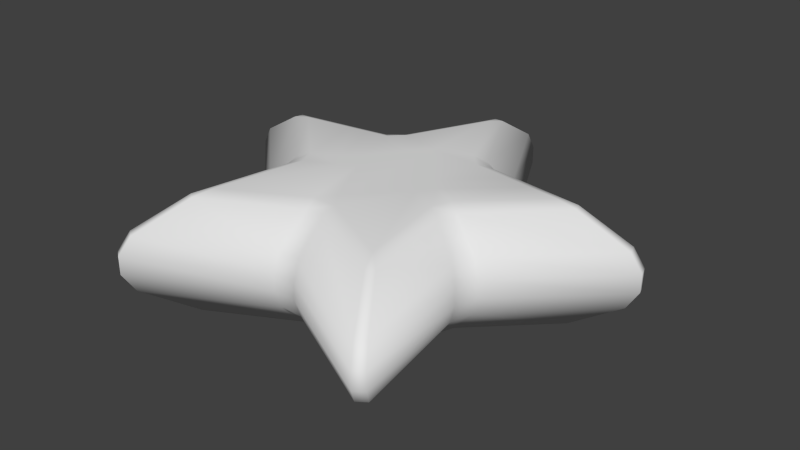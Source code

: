 # Source: Stone_Star_5.blend  (saved by Blender 2.72.0; exported with 4.5.12 LTS)
import bpy
from mathutils import Matrix  # noqa: F401  (used for matrix-valued properties, if any)

bpy.ops.wm.read_factory_settings(use_empty=True)
scene = bpy.context.scene
scene.name = 'Scene'

# ---- collections
col_collection_1 = bpy.data.collections.new('Collection 1'); scene.collection.children.link(col_collection_1)

# ---- world
world_world = bpy.data.worlds.new('World'); scene.world = world_world
world_world.color = (0.05088, 0.05088, 0.05088)
world_world.use_sun_shadow = False
world_world.sun_shadow_jitter_overblur = 0.0
world_world.cycles.sampling_method = 'MANUAL'
world_world.cycles.sample_map_resolution = 256

# ---- meshes
me_plane = bpy.data.meshes.new('Plane')
me_plane.from_pydata([(0.2028, 0.07399, -0.1094), (0.2223, 0.09304, -0.1008), (0.1879, 0.09806, -0.1008), (0.1608, 0.08012, -0.1094), (0.2577, 0.06597, -0.1094), (0.293, 0.06878, -0.1008), (0.2883, 0.0834, -0.1008), (0.1296, -0.07762, -0.1094), (0.1534, -0.08669, -0.1008), (0.1629, -0.05745, -0.1008), (0.1421, -0.04629, -0.1094), (-0.004207, 0.2556, -0.1094), (0.003001, 0.2898, -0.1008), (-0.01241, 0.2896, -0.1008), (-0.2617, 0.06532, -0.1094), (-0.2924, 0.08274, -0.1008), (-0.2971, 0.06807, -0.1008), (-0.07102, 0.1167, -0.1094), (-0.09073, 0.1268, -0.1008), (-0.1155, 0.1086, -0.1008), (-0.09581, 0.08959, -0.1094), (0.1106, 0.1093, -0.1008), (0.08555, 0.1273, -0.1008), (0.06624, 0.117, -0.1094), (0.09143, 0.09025, -0.1094), (-0.1471, -0.04668, -0.1094), (-0.1688, -0.05731, -0.1008), (-0.1597, -0.08653, -0.1008), (-0.1354, -0.07819, -0.1094), (-0.0009046, 0.09423, -0.1094), (-0.02736, 0.06763, -0.1094), (-0.0005334, 0.04767, -0.1094), (0.02597, 0.06806, -0.1094), (-0.1664, -0.2405, -0.1094), (-0.1937, -0.265, -0.1008), (-0.1816, -0.274, -0.1008), (0.07556, -0.00103, -0.1094), (0.05363, -0.02777, -0.1094), (0.08002, -0.04946, -0.1094), (0.101, -0.02295, -0.1094), (0.1712, -0.2733, -0.1008), (0.1836, -0.2643, -0.1008), (0.1572, -0.24, -0.1094), (-0.155, 0.1028, -0.1008), (-0.1893, 0.09781, -0.1008), (-0.173, 0.0783, -0.1094), (-0.1356, 0.08376, -0.1094), (-0.09932, -0.02293, -0.1094), (-0.0818, -0.05154, -0.1094), (-0.05486, -0.03057, -0.1094), (-0.07449, -0.0002613, -0.1094), (-0.02554, -0.1666, -0.1094), (-0.01899, -0.1888, -0.1008), (0.01176, -0.1888, -0.1008), (0.01907, -0.1669, -0.1094), (-0.002948, -0.1367, -0.1094), (0.1879, 0.09806, 0.1008), (0.2223, 0.09304, 0.1008), (0.2028, 0.07399, 0.1094), (0.1608, 0.08012, 0.1094), (0.2883, 0.0834, 0.1008), (0.293, 0.06878, 0.1008), (0.2577, 0.06597, 0.1094), (0.1629, -0.05745, 0.1008), (0.1534, -0.08669, 0.1008), (0.1296, -0.07762, 0.1094), (0.1421, -0.04629, 0.1094), (-0.01241, 0.2896, 0.1008), (0.003001, 0.2898, 0.1008), (-0.004207, 0.2556, 0.1094), (-0.2971, 0.06807, 0.1008), (-0.2924, 0.08274, 0.1008), (-0.2617, 0.06532, 0.1094), (-0.1155, 0.1086, 0.1008), (-0.09073, 0.1268, 0.1008), (-0.07102, 0.1167, 0.1094), (-0.09581, 0.08959, 0.1094), (0.06624, 0.117, 0.1094), (0.08555, 0.1273, 0.1008), (0.1106, 0.1093, 0.1008), (0.09143, 0.09025, 0.1094), (-0.1597, -0.08653, 0.1008), (-0.1688, -0.05731, 0.1008), (-0.1471, -0.04668, 0.1094), (-0.1354, -0.07819, 0.1094), (-0.0005334, 0.04767, 0.1094), (-0.02736, 0.06763, 0.1094), (-0.0009046, 0.09423, 0.1094), (0.02597, 0.06806, 0.1094), (-0.1816, -0.274, 0.1008), (-0.1937, -0.265, 0.1008), (-0.1664, -0.2405, 0.1094), (0.08002, -0.04946, 0.1094), (0.05363, -0.02777, 0.1094), (0.07556, -0.00103, 0.1094), (0.101, -0.02295, 0.1094), (0.1572, -0.24, 0.1094), (0.1836, -0.2643, 0.1008), (0.1712, -0.2733, 0.1008), (-0.173, 0.0783, 0.1094), (-0.1893, 0.09781, 0.1008), (-0.155, 0.1028, 0.1008), (-0.1356, 0.08376, 0.1094), (-0.05486, -0.03057, 0.1094), (-0.0818, -0.05154, 0.1094), (-0.09932, -0.02293, 0.1094), (-0.07449, -0.0002613, 0.1094), (0.01176, -0.1888, 0.1008), (-0.01899, -0.1888, 0.1008), (-0.02554, -0.1666, 0.1094), (-0.002948, -0.1367, 0.1094), (0.01907, -0.1669, 0.1094), (0.2382, -0.343, 0.0484), (0.2505, -0.3606, 0.01613), (0.2505, -0.3606, -0.01613), (0.2382, -0.343, -0.0484), (0.2221, -0.3546, -0.0484), (0.2335, -0.3729, -0.01613), (0.2335, -0.3729, 0.01613), (0.2221, -0.3546, 0.0484), (-0.02462, -0.245, -0.0484), (-0.02589, -0.2576, -0.01613), (-0.02589, -0.2576, 0.01613), (-0.02462, -0.245, 0.0484), (0.01527, -0.2451, 0.0484), (0.01607, -0.2577, 0.01613), (0.01607, -0.2577, -0.01613), (0.01527, -0.2451, -0.0484), (-0.2456, 0.1269, 0.0484), (-0.2583, 0.1334, 0.01613), (-0.2583, 0.1334, -0.01613), (-0.2456, 0.1269, -0.0484), (-0.201, 0.1334, -0.0484), (-0.2114, 0.1402, -0.01613), (-0.2114, 0.1402, 0.01613), (-0.201, 0.1334, 0.0484), (-0.1177, 0.1645, -0.0484), (-0.1238, 0.1729, -0.01613), (-0.1238, 0.1729, 0.01613), (-0.1177, 0.1645, 0.0484), (-0.1498, 0.1409, 0.0484), (-0.1575, 0.1481, 0.01613), (-0.1575, 0.1481, -0.01613), (-0.1498, 0.1409, -0.0484), (-0.2513, -0.3439, -0.0484), (-0.2642, -0.3617, -0.01613), (-0.2642, -0.3617, 0.01613), (-0.2513, -0.3439, 0.0484), (-0.2356, -0.3556, 0.0484), (-0.2477, -0.3739, 0.01613), (-0.2477, -0.3739, -0.01613), (-0.2356, -0.3556, -0.0484), (-0.219, -0.07441, -0.0484), (-0.2303, -0.07825, -0.01613), (-0.2303, -0.07825, 0.01613), (-0.219, -0.07441, 0.0484), (-0.2071, -0.1123, 0.0484), (-0.2178, -0.1181, 0.01613), (-0.2178, -0.1181, -0.01613), (-0.2071, -0.1123, -0.0484), (0.111, 0.1652, 0.0484), (0.1167, 0.1737, 0.01613), (0.1167, 0.1737, -0.01613), (0.111, 0.1652, -0.0484), (0.1435, 0.1418, -0.0484), (0.1509, 0.1491, -0.01613), (0.1509, 0.1491, 0.01613), (0.1435, 0.1418, 0.0484), (0.2884, 0.1207, -0.0484), (0.3032, 0.1269, -0.01613), (0.3032, 0.1269, 0.01613), (0.2884, 0.1207, 0.0484), (0.2438, 0.1272, 0.0484), (0.2563, 0.1337, 0.01613), (0.2563, 0.1337, -0.01613), (0.2438, 0.1272, -0.0484), (0.003915, 0.3759, -0.0484), (0.00412, 0.3953, -0.01613), (0.00412, 0.3953, 0.01613), (0.003915, 0.3759, 0.0484), (-0.01608, 0.3757, 0.0484), (-0.0169, 0.3951, 0.01613), (-0.0169, 0.3951, -0.01613), (-0.01608, 0.3757, -0.0484), (-0.3793, 0.1073, -0.0484), (-0.3988, 0.1128, -0.01613), (-0.3988, 0.1128, 0.01613), (-0.3793, 0.1073, 0.0484), (-0.3855, 0.08827, 0.0484), (-0.4053, 0.09281, 0.01613), (-0.4053, 0.09281, -0.01613), (-0.3855, 0.08827, -0.0484), (0.3802, 0.08919, -0.0484), (0.3998, 0.09378, -0.01613), (0.3998, 0.09378, 0.01613), (0.3802, 0.08919, 0.0484), (0.3741, 0.1082, 0.0484), (0.3933, 0.1137, 0.01613), (0.3933, 0.1137, -0.01613), (0.3741, 0.1082, -0.0484), (0.199, -0.1125, -0.0484), (0.2093, -0.1183, -0.01613), (0.2093, -0.1183, 0.01613), (0.199, -0.1125, 0.0484), (0.2114, -0.07458, 0.0484), (0.2223, -0.07844, 0.01613), (0.2223, -0.07844, -0.01613), (0.2114, -0.07458, -0.0484)], [], [(139, 74, 67, 180), (135, 101, 73, 140), (10, 39, 0, 4), (123, 108, 89, 148), (167, 79, 56, 172), (179, 68, 78, 160), (155, 82, 70, 188), (147, 90, 81, 156), (83, 105, 99, 72), (91, 109, 104, 84), (96, 65, 92, 111), (94, 59, 80, 88), (87, 77, 69, 75), (106, 86, 76, 102), (110, 93, 85, 103), (66, 62, 58, 95), (33, 28, 48, 51), (119, 98, 107, 124), (55, 49, 31, 37), (195, 61, 63, 204), (187, 71, 100, 128), (50, 46, 20, 30), (25, 14, 45, 47), (36, 32, 24, 3), (29, 17, 11, 23), (203, 64, 97, 112), (42, 54, 38, 7), (0, 3, 2, 1), (4, 6, 5), (7, 10, 9, 8), (11, 13, 12), (14, 16, 15), (17, 20, 19, 18), (21, 24, 23, 22), (25, 28, 27, 26), (29, 32, 31, 30), (33, 35, 34), (36, 39, 38, 37), (40, 42, 41), (43, 46, 45, 44), (47, 50, 49, 48), (51, 55, 54, 53, 52), (56, 59, 58, 57), (60, 62, 61), (63, 66, 65, 64), (67, 69, 68), (70, 72, 71), (73, 76, 75, 74), (77, 80, 79, 78), (81, 84, 83, 82), (85, 88, 87, 86), (89, 91, 90), (92, 95, 94, 93), (96, 98, 97), (99, 102, 101, 100), (103, 106, 105, 104), (107, 111, 110, 109, 108), (41, 42, 7, 8), (9, 10, 4, 5), (22, 23, 11, 12), (6, 4, 0, 1), (44, 45, 14, 15), (25, 26, 16, 14), (13, 11, 17, 18), (29, 30, 20, 17), (2, 3, 24, 21), (33, 34, 27, 28), (36, 37, 31, 32), (23, 24, 32, 29), (47, 48, 28, 25), (10, 7, 38, 39), (3, 0, 39, 36), (51, 52, 35, 33), (19, 20, 46, 43), (30, 31, 49, 50), (37, 38, 54, 55), (50, 47, 45, 46), (55, 51, 48, 49), (42, 40, 53, 54), (96, 97, 64, 65), (66, 63, 61, 62), (77, 78, 68, 69), (62, 60, 57, 58), (99, 100, 71, 72), (82, 83, 72, 70), (69, 67, 74, 75), (86, 87, 75, 76), (59, 56, 79, 80), (90, 91, 84, 81), (93, 94, 88, 85), (80, 77, 87, 88), (104, 105, 83, 84), (65, 66, 95, 92), (58, 59, 94, 95), (108, 109, 91, 89), (76, 73, 101, 102), (85, 86, 106, 103), (92, 93, 110, 111), (105, 106, 102, 99), (109, 110, 103, 104), (98, 96, 111, 107), (115, 116, 40, 41), (123, 124, 107, 108), (131, 132, 43, 44), (139, 140, 73, 74), (147, 148, 89, 90), (155, 156, 81, 82), (163, 164, 21, 22), (171, 172, 56, 57), (179, 180, 67, 68), (187, 188, 70, 71), (195, 196, 60, 61), (203, 204, 63, 64), (171, 57, 60, 196), (18, 136, 183, 13), (136, 137, 182, 183), (137, 138, 181, 182), (138, 139, 180, 181), (43, 132, 143, 19), (132, 133, 142, 143), (133, 134, 141, 142), (134, 135, 140, 141), (52, 120, 151, 35), (120, 121, 150, 151), (121, 122, 149, 150), (122, 123, 148, 149), (21, 164, 175, 2), (164, 165, 174, 175), (165, 166, 173, 174), (166, 167, 172, 173), (12, 176, 163, 22), (176, 177, 162, 163), (177, 178, 161, 162), (178, 179, 160, 161), (26, 152, 191, 16), (152, 153, 190, 191), (153, 154, 189, 190), (154, 155, 188, 189), (34, 144, 159, 27), (144, 145, 158, 159), (145, 146, 157, 158), (146, 147, 156, 157), (40, 116, 127, 53), (116, 117, 126, 127), (117, 118, 125, 126), (118, 119, 124, 125), (5, 192, 207, 9), (192, 193, 206, 207), (193, 194, 205, 206), (194, 195, 204, 205), (15, 184, 131, 44), (184, 185, 130, 131), (185, 186, 129, 130), (186, 187, 128, 129), (8, 200, 115, 41), (200, 201, 114, 115), (201, 202, 113, 114), (202, 203, 112, 113), (97, 98, 119, 112), (112, 119, 118, 113), (113, 118, 117, 114), (114, 117, 116, 115), (52, 53, 127, 120), (120, 127, 126, 121), (121, 126, 125, 122), (122, 125, 124, 123), (100, 101, 135, 128), (128, 135, 134, 129), (129, 134, 133, 130), (130, 133, 132, 131), (18, 19, 143, 136), (136, 143, 142, 137), (137, 142, 141, 138), (138, 141, 140, 139), (34, 35, 151, 144), (144, 151, 150, 145), (145, 150, 149, 146), (146, 149, 148, 147), (26, 27, 159, 152), (152, 159, 158, 153), (153, 158, 157, 154), (154, 157, 156, 155), (78, 79, 167, 160), (160, 167, 166, 161), (161, 166, 165, 162), (162, 165, 164, 163), (1, 2, 175, 168), (168, 175, 174, 169), (169, 174, 173, 170), (170, 173, 172, 171), (12, 13, 183, 176), (176, 183, 182, 177), (177, 182, 181, 178), (178, 181, 180, 179), (15, 16, 191, 184), (184, 191, 190, 185), (185, 190, 189, 186), (186, 189, 188, 187), (5, 6, 199, 192), (192, 199, 198, 193), (193, 198, 197, 194), (194, 197, 196, 195), (8, 9, 207, 200), (200, 207, 206, 201), (201, 206, 205, 202), (202, 205, 204, 203), (1, 168, 199, 6), (168, 169, 198, 199), (169, 170, 197, 198), (170, 171, 196, 197)])
me_plane.polygons.foreach_set('use_smooth', [True] * 210)
_uv = me_plane.uv_layers.new(name='UVMap')
_uv.uv.foreach_set('vector', [0.2951, 0.2511, 0.2468, 0.2504, 0.2932, 0.349, 0.3552, 0.3791, 0.3085, 0.1972, 0.2572, 0.2088, 0.2469, 0.2312, 0.2951, 0.2262, 0.4827, 0.1883, 0.5064, 0.201, 0.516, 0.1139, 0.4945, 0.08863, 0.927, 0.1661, 0.974, 0.1898, 0.9867, 0.07543, 0.9435, 0.01777, 0.1997, 0.377, 0.1733, 0.3474, 0.1431, 0.383, 0.1605, 0.4232, 0.8748, 0.7748, 0.9115, 0.727, 0.9115, 0.6128, 0.8748, 0.6266, 0.2503, 0.6781, 0.2136, 0.6837, 0.2136, 0.7741, 0.2503, 0.7955, 0.114, 0.0, 0.1073, 0.05681, 0.1751, 0.1384, 0.202, 0.1058, 0.1848, 0.159, 0.1797, 0.192, 0.2485, 0.1906, 0.2717, 0.1404, 0.1055, 0.07949, 0.09213, 0.1783, 0.1613, 0.1907, 0.1671, 0.1536, 0.0, 0.2457, 0.08079, 0.2898, 0.1094, 0.2745, 0.07745, 0.2011, 0.1323, 0.2896, 0.1403, 0.3625, 0.1674, 0.3305, 0.179, 0.289, 0.1993, 0.2846, 0.1875, 0.3272, 0.2717, 0.3409, 0.2322, 0.2567, 0.1816, 0.2129, 0.1962, 0.2615, 0.2283, 0.2342, 0.2387, 0.2117, 0.09795, 0.2006, 0.1276, 0.2688, 0.1787, 0.2681, 0.1618, 0.2121, 0.09056, 0.3075, 0.1024, 0.4072, 0.1239, 0.3819, 0.1143, 0.2948, 0.4976, 0.4163, 0.5592, 0.3421, 0.5535, 0.3051, 0.4842, 0.3175, 0.8132, 0.2564, 0.8862, 0.2594, 0.9652, 0.2057, 0.9156, 0.1868, 0.4901, 0.2952, 0.5539, 0.2837, 0.5708, 0.2277, 0.5197, 0.227, 0.9435, 0.4931, 0.9867, 0.4418, 0.9739, 0.3302, 0.9269, 0.3483, 0.3552, 0.09637, 0.2932, 0.1311, 0.2662, 0.1894, 0.3202, 0.172, 0.5737, 0.2829, 0.6308, 0.2841, 0.6204, 0.2616, 0.5883, 0.2343, 0.5769, 0.3368, 0.6639, 0.3554, 0.6406, 0.3052, 0.5718, 0.3038, 0.5244, 0.2062, 0.5711, 0.2068, 0.5595, 0.1652, 0.5324, 0.1333, 0.5915, 0.2112, 0.6243, 0.2391, 0.6639, 0.1549, 0.5796, 0.1686, 0.7335, 0.6488, 0.7702, 0.6763, 0.7702, 0.5686, 0.7335, 0.5092, 0.3921, 0.2501, 0.4696, 0.2947, 0.5015, 0.2213, 0.4729, 0.206, 0.516, 0.1139, 0.5324, 0.1333, 0.5353, 0.1128, 0.5218, 0.09694, 0.4945, 0.08863, 0.496, 0.06652, 0.488, 0.06934, 0.1934, 0.694, 0.2022, 0.6766, 0.1875, 0.6698, 0.1787, 0.685, 0.6639, 0.1549, 0.6853, 0.1468, 0.6804, 0.1388, 0.6639, 0.3554, 0.6804, 0.3724, 0.6853, 0.3647, 0.6243, 0.2391, 0.6204, 0.2616, 0.639, 0.2646, 0.6389, 0.2454, 0.5655, 0.1484, 0.5595, 0.1652, 0.5796, 0.1686, 0.5816, 0.1548, 0.5769, 0.3368, 0.5592, 0.3421, 0.5672, 0.3574, 0.5831, 0.3516, 0.5915, 0.2112, 0.5711, 0.2068, 0.5708, 0.2277, 0.5883, 0.2343, 0.2136, 0.9048, 0.2003, 0.9246, 0.2073, 0.9278, 0.5244, 0.2062, 0.5064, 0.201, 0.5015, 0.2213, 0.5197, 0.227, 0.09981, 0.7406, 0.1213, 0.7361, 0.09981, 0.731, 0.6493, 0.287, 0.6308, 0.2841, 0.6406, 0.3052, 0.6583, 0.3064, 0.5718, 0.3038, 0.5737, 0.2829, 0.5539, 0.2837, 0.5535, 0.3051, 0.2025, 0.8058, 0.2079, 0.7836, 0.1897, 0.7826, 0.1787, 0.7943, 0.1876, 0.8102, 0.1431, 0.383, 0.1403, 0.3625, 0.1239, 0.3819, 0.1297, 0.3988, 0.1039, 0.4293, 0.1024, 0.4072, 0.09586, 0.4264, 0.9739, 0.3302, 0.9887, 0.3234, 0.9798, 0.306, 0.9651, 0.315, 0.2932, 0.349, 0.2717, 0.3409, 0.2882, 0.357, 0.2883, 0.1234, 0.2717, 0.1404, 0.2932, 0.1311, 0.2469, 0.2312, 0.2283, 0.2342, 0.2322, 0.2567, 0.2468, 0.2504, 0.1875, 0.3272, 0.1674, 0.3305, 0.1733, 0.3474, 0.1895, 0.341, 0.1751, 0.1384, 0.1671, 0.1536, 0.1848, 0.159, 0.191, 0.1442, 0.1787, 0.2681, 0.179, 0.289, 0.1993, 0.2846, 0.1962, 0.2615, 0.9867, 0.07543, 1.0, 0.09521, 0.9938, 0.07224, 0.1094, 0.2745, 0.1143, 0.2948, 0.1323, 0.2896, 0.1276, 0.2688, 0.9077, 0.2639, 0.8862, 0.2594, 0.8862, 0.269, 0.2485, 0.1906, 0.2387, 0.2117, 0.2572, 0.2088, 0.2662, 0.1894, 0.1618, 0.2121, 0.1816, 0.2129, 0.1797, 0.192, 0.1613, 0.1907, 0.9652, 0.2057, 0.9761, 0.2174, 0.9943, 0.2164, 0.989, 0.1942, 0.974, 0.1898, 0.09981, 0.731, 0.1213, 0.7361, 0.1934, 0.694, 0.1787, 0.685, 0.1875, 0.6698, 0.2022, 0.6766, 0.2136, 0.5773, 0.2003, 0.5582, 0.5816, 0.1548, 0.5796, 0.1686, 0.6639, 0.1549, 0.6804, 0.1388, 0.496, 0.06652, 0.4945, 0.08863, 0.516, 0.1139, 0.5218, 0.09694, 0.6583, 0.3064, 0.6406, 0.3052, 0.6639, 0.3554, 0.6853, 0.3647, 0.3549, 0.5787, 0.3718, 0.5763, 0.3718, 0.4958, 0.3549, 0.5068, 0.6853, 0.1468, 0.6639, 0.1549, 0.6243, 0.2391, 0.6389, 0.2454, 0.5915, 0.2112, 0.5883, 0.2343, 0.6204, 0.2616, 0.6243, 0.2391, 0.5353, 0.1128, 0.5324, 0.1333, 0.5595, 0.1652, 0.5655, 0.1484, 0.4976, 0.4163, 0.4994, 0.439, 0.5672, 0.3574, 0.5592, 0.3421, 0.5244, 0.2062, 0.5197, 0.227, 0.5708, 0.2277, 0.5711, 0.2068, 0.5796, 0.1686, 0.5595, 0.1652, 0.5711, 0.2068, 0.5915, 0.2112, 0.5718, 0.3038, 0.5535, 0.3051, 0.5592, 0.3421, 0.5769, 0.3368, 0.4827, 0.1883, 0.4729, 0.206, 0.5015, 0.2213, 0.5064, 0.201, 0.5324, 0.1333, 0.516, 0.1139, 0.5064, 0.201, 0.5244, 0.2062, 0.2025, 0.8058, 0.1876, 0.8102, 0.2003, 0.9246, 0.2136, 0.9048, 0.639, 0.2646, 0.6204, 0.2616, 0.6308, 0.2841, 0.6493, 0.287, 0.5883, 0.2343, 0.5708, 0.2277, 0.5539, 0.2837, 0.5737, 0.2829, 0.5197, 0.227, 0.5015, 0.2213, 0.4696, 0.2947, 0.4901, 0.2952, 0.5737, 0.2829, 0.5718, 0.3038, 0.6406, 0.3052, 0.6308, 0.2841, 0.4901, 0.2952, 0.4842, 0.3175, 0.5535, 0.3051, 0.5539, 0.2837, 0.1213, 0.7361, 0.09981, 0.7406, 0.1787, 0.7943, 0.1897, 0.7826, 0.9077, 0.2639, 0.8862, 0.269, 0.9651, 0.315, 0.9798, 0.306, 0.9887, 0.3234, 0.9739, 0.3302, 0.9867, 0.4418, 1.0, 0.4227, 0.1875, 0.3272, 0.1895, 0.341, 0.2882, 0.357, 0.2717, 0.3409, 0.1024, 0.4072, 0.1039, 0.4293, 0.1297, 0.3988, 0.1239, 0.3819, 0.2485, 0.1906, 0.2662, 0.1894, 0.2932, 0.1311, 0.2717, 0.1404, 0.3921, 0.4982, 0.3752, 0.4958, 0.3752, 0.5677, 0.3921, 0.5787, 0.2717, 0.3409, 0.2932, 0.349, 0.2468, 0.2504, 0.2322, 0.2567, 0.1962, 0.2615, 0.1993, 0.2846, 0.2322, 0.2567, 0.2283, 0.2342, 0.1403, 0.3625, 0.1431, 0.383, 0.1733, 0.3474, 0.1674, 0.3305, 0.1073, 0.05681, 0.1055, 0.07949, 0.1671, 0.1536, 0.1751, 0.1384, 0.1276, 0.2688, 0.1323, 0.2896, 0.179, 0.289, 0.1787, 0.2681, 0.1674, 0.3305, 0.1875, 0.3272, 0.1993, 0.2846, 0.179, 0.289, 0.1613, 0.1907, 0.1797, 0.192, 0.1848, 0.159, 0.1671, 0.1536, 0.08079, 0.2898, 0.09056, 0.3075, 0.1143, 0.2948, 0.1094, 0.2745, 0.1239, 0.3819, 0.1403, 0.3625, 0.1323, 0.2896, 0.1143, 0.2948, 0.974, 0.1898, 0.989, 0.1942, 1.0, 0.09521, 0.9867, 0.07543, 0.2283, 0.2342, 0.2469, 0.2312, 0.2572, 0.2088, 0.2387, 0.2117, 0.1787, 0.2681, 0.1962, 0.2615, 0.1816, 0.2129, 0.1618, 0.2121, 0.1094, 0.2745, 0.1276, 0.2688, 0.09795, 0.2006, 0.07745, 0.2011, 0.1797, 0.192, 0.1816, 0.2129, 0.2387, 0.2117, 0.2485, 0.1906, 0.09213, 0.1783, 0.09795, 0.2006, 0.1618, 0.2121, 0.1613, 0.1907, 0.8862, 0.2594, 0.9077, 0.2639, 0.9761, 0.2174, 0.9652, 0.2057, 0.02673, 0.7311, 0.02673, 0.7436, 0.09981, 0.7406, 0.09981, 0.731, 0.927, 0.1661, 0.9156, 0.1868, 0.9652, 0.2057, 0.974, 0.1898, 0.7124, 0.3238, 0.7007, 0.2986, 0.6493, 0.287, 0.6583, 0.3064, 0.2951, 0.2511, 0.2951, 0.2262, 0.2469, 0.2312, 0.2468, 0.2504, 0.9526, 0.01363, 0.9435, 0.01777, 0.9867, 0.07543, 0.9938, 0.07224, 0.2503, 0.6781, 0.2503, 0.6535, 0.2136, 0.6647, 0.2136, 0.6837, 0.6128, 0.127, 0.5919, 0.1187, 0.5655, 0.1484, 0.5816, 0.1548, 0.1431, 0.4438, 0.1605, 0.4232, 0.1431, 0.383, 0.1297, 0.3988, 0.3488, 0.3895, 0.3552, 0.3791, 0.2932, 0.349, 0.2882, 0.357, 0.3552, 0.09637, 0.3489, 0.08636, 0.2883, 0.1234, 0.2932, 0.1311, 0.9435, 0.4931, 0.9527, 0.4965, 0.9938, 0.4444, 0.9867, 0.4418, 0.9155, 0.3286, 0.9269, 0.3483, 0.9739, 0.3302, 0.9651, 0.315, 0.1431, 0.4438, 0.1297, 0.3988, 0.1039, 0.4293, 0.1096, 0.4832, 0.6389, 0.2454, 0.6872, 0.2447, 0.7474, 0.1166, 0.6853, 0.1468, 0.5611, 0.6282, 0.5837, 0.6224, 0.5837, 0.4958, 0.5611, 0.5078, 0.5837, 0.6224, 0.6063, 0.6224, 0.6063, 0.4958, 0.5837, 0.4958, 0.6063, 0.6224, 0.6289, 0.6282, 0.6289, 0.5078, 0.6063, 0.4958, 0.6493, 0.287, 0.7007, 0.2986, 0.6872, 0.2696, 0.639, 0.2646, 0.7007, 0.2986, 0.7211, 0.3008, 0.707, 0.2703, 0.6872, 0.2696, 0.343, 0.1957, 0.329, 0.195, 0.3149, 0.2255, 0.3289, 0.2262, 0.329, 0.195, 0.3085, 0.1972, 0.2951, 0.2262, 0.3149, 0.2255, 0.1876, 0.8102, 0.1406, 0.8339, 0.1571, 0.9822, 0.2003, 0.9246, 0.1406, 0.8339, 0.1197, 0.8397, 0.1371, 0.9956, 0.1571, 0.9822, 0.8899, 0.1596, 0.9061, 0.1603, 0.9235, 0.004353, 0.9073, 0.003629, 0.9061, 0.1603, 0.927, 0.1661, 0.9435, 0.01777, 0.9235, 0.004353, 0.5655, 0.1484, 0.5919, 0.1187, 0.5527, 0.07258, 0.5353, 0.1128, 0.5919, 0.1187, 0.6067, 0.1117, 0.5655, 0.06312, 0.5527, 0.07258, 0.8295, 0.6063, 0.8522, 0.6063, 0.8522, 0.5675, 0.8295, 0.5675, 0.2146, 0.3841, 0.1997, 0.377, 0.1605, 0.4232, 0.1734, 0.4327, 0.7702, 0.727, 0.8069, 0.7748, 0.8069, 0.6266, 0.7702, 0.6128, 0.8069, 0.7748, 0.8295, 0.7855, 0.8295, 0.6297, 0.8069, 0.6266, 0.8295, 0.7855, 0.8522, 0.7855, 0.8522, 0.6297, 0.8295, 0.6297, 0.8522, 0.7855, 0.8748, 0.7748, 0.8748, 0.6266, 0.8522, 0.6297, 0.3549, 0.6837, 0.3181, 0.6781, 0.3181, 0.7955, 0.3549, 0.7741, 0.3181, 0.6781, 0.2955, 0.6769, 0.2955, 0.8004, 0.3181, 0.7955, 0.2955, 0.6769, 0.2729, 0.6769, 0.2729, 0.8004, 0.2955, 0.8004, 0.2729, 0.6769, 0.2503, 0.6781, 0.2503, 0.7955, 0.2729, 0.8004, 0.4994, 0.439, 0.5062, 0.4958, 0.5941, 0.3899, 0.5672, 0.3574, 0.3181, 0.5147, 0.2955, 0.5051, 0.2955, 0.651, 0.3181, 0.6535, 0.2955, 0.5051, 0.2729, 0.5051, 0.2729, 0.651, 0.2955, 0.651, 0.2729, 0.5051, 0.2503, 0.5147, 0.2503, 0.6535, 0.2729, 0.651, 0.09981, 0.7406, 0.02673, 0.7436, 0.1291, 0.8132, 0.1787, 0.7943, 0.5611, 0.5082, 0.5385, 0.4958, 0.5385, 0.589, 0.5611, 0.5969, 0.5385, 0.4958, 0.5159, 0.4958, 0.5159, 0.589, 0.5385, 0.589, 0.5159, 0.4958, 0.4933, 0.5082, 0.4933, 0.5969, 0.5159, 0.589, 0.2003, 0.5582, 0.1571, 0.5069, 0.1405, 0.6517, 0.1875, 0.6698, 0.1571, 0.5069, 0.137, 0.4958, 0.1196, 0.6481, 0.1405, 0.6517, 0.137, 0.4958, 0.1208, 0.4965, 0.1034, 0.6488, 0.1196, 0.6481, 0.9235, 0.5042, 0.9435, 0.4931, 0.9269, 0.3483, 0.9061, 0.3519, 0.6853, 0.3647, 0.7474, 0.3994, 0.7124, 0.3238, 0.6583, 0.3064, 0.7474, 0.3994, 0.7702, 0.4068, 0.7334, 0.3273, 0.7124, 0.3238, 0.3921, 0.08964, 0.3781, 0.08898, 0.3413, 0.1685, 0.3553, 0.1691, 0.3781, 0.08898, 0.3552, 0.09637, 0.3202, 0.172, 0.3413, 0.1685, 0.6289, 0.6763, 0.6656, 0.6488, 0.6656, 0.5092, 0.6289, 0.5686, 0.6656, 0.6488, 0.6883, 0.6427, 0.6883, 0.4958, 0.6656, 0.5092, 0.6883, 0.6427, 0.7109, 0.6427, 0.7109, 0.4958, 0.6883, 0.4958, 0.7109, 0.6427, 0.7335, 0.6488, 0.7335, 0.5092, 0.7109, 0.4958, 0.8862, 0.269, 0.8862, 0.2594, 0.8132, 0.2564, 0.8132, 0.2689, 0.8132, 0.2689, 0.8132, 0.2564, 0.7864, 0.2553, 0.7864, 0.2684, 0.7864, 0.2684, 0.7864, 0.2553, 0.7702, 0.2546, 0.7702, 0.2677, 3.07e-06, 0.7316, 0.0, 0.7447, 0.02673, 0.7436, 0.02673, 0.7311, 0.1876, 0.8102, 0.1787, 0.7943, 0.1291, 0.8132, 0.1406, 0.8339, 0.1406, 0.8339, 0.1291, 0.8132, 0.1077, 0.8179, 0.1197, 0.8397, 0.1197, 0.8397, 0.1077, 0.8179, 0.09146, 0.8186, 0.1035, 0.8404, 0.9061, 0.1603, 0.8941, 0.1821, 0.9156, 0.1868, 0.927, 0.1661, 0.2662, 0.1894, 0.2572, 0.2088, 0.3085, 0.1972, 0.3202, 0.172, 0.3202, 0.172, 0.3085, 0.1972, 0.329, 0.195, 0.3413, 0.1685, 0.3413, 0.1685, 0.329, 0.195, 0.343, 0.1957, 0.3553, 0.1691, 0.7334, 0.3273, 0.7211, 0.3008, 0.7007, 0.2986, 0.7124, 0.3238, 0.6389, 0.2454, 0.639, 0.2646, 0.6872, 0.2696, 0.6872, 0.2447, 0.6872, 0.2447, 0.6872, 0.2696, 0.707, 0.2703, 0.7069, 0.2441, 0.3289, 0.2524, 0.3289, 0.2262, 0.3149, 0.2255, 0.3148, 0.2517, 0.3148, 0.2517, 0.3149, 0.2255, 0.2951, 0.2262, 0.2951, 0.2511, 0.2073, 0.9278, 0.2003, 0.9246, 0.1571, 0.9822, 0.1662, 0.9864, 0.1662, 0.9864, 0.1571, 0.9822, 0.1371, 0.9956, 0.1467, 1.0, 0.2955, 0.5051, 0.2955, 0.4958, 0.2729, 0.4958, 0.2729, 0.5051, 0.9331, 0.0, 0.9235, 0.004353, 0.9435, 0.01777, 0.9526, 0.01363, 0.3549, 0.6837, 0.3549, 0.6647, 0.3181, 0.6535, 0.3181, 0.6781, 0.3181, 0.6781, 0.3181, 0.6535, 0.2955, 0.651, 0.2955, 0.6769, 0.2955, 0.6769, 0.2955, 0.651, 0.2729, 0.651, 0.2729, 0.6769, 0.2729, 0.6769, 0.2729, 0.651, 0.2503, 0.6535, 0.2503, 0.6781, 0.1895, 0.341, 0.1733, 0.3474, 0.1997, 0.377, 0.2207, 0.3687, 0.8748, 0.6266, 0.8748, 0.6043, 0.8522, 0.6063, 0.8522, 0.6297, 0.8522, 0.6297, 0.8522, 0.6063, 0.8295, 0.6063, 0.8295, 0.6297, 0.8295, 0.6297, 0.8295, 0.6063, 0.8069, 0.6043, 0.8069, 0.6266, 0.5218, 0.09694, 0.5353, 0.1128, 0.5527, 0.07258, 0.5352, 0.05202, 0.5352, 0.05202, 0.5527, 0.07258, 0.5655, 0.06312, 0.5471, 0.0415, 0.8295, 0.5503, 0.8295, 0.5675, 0.8522, 0.5675, 0.8522, 0.5503, 0.155, 0.4543, 0.1734, 0.4327, 0.1605, 0.4232, 0.1431, 0.4438, 0.6804, 0.1388, 0.6853, 0.1468, 0.7474, 0.1166, 0.7409, 0.1063, 0.7409, 0.1063, 0.7474, 0.1166, 0.7702, 0.1095, 0.7634, 0.0986, 0.3854, 0.3978, 0.3921, 0.387, 0.3781, 0.3863, 0.3713, 0.3972, 0.3713, 0.3972, 0.3781, 0.3863, 0.3552, 0.3791, 0.3488, 0.3895, 0.6853, 0.3647, 0.6804, 0.3724, 0.741, 0.4094, 0.7474, 0.3994, 0.7474, 0.3994, 0.741, 0.4094, 0.7635, 0.4173, 0.7702, 0.4068, 0.2955, 0.8121, 0.2955, 0.8004, 0.2729, 0.8004, 0.2729, 0.8121, 0.3781, 0.08898, 0.3714, 0.07846, 0.3489, 0.08636, 0.3552, 0.09637, 0.2003, 0.5582, 0.2074, 0.5556, 0.1663, 0.5035, 0.1571, 0.5069, 0.8069, 0.5073, 0.8069, 0.5196, 0.8295, 0.5172, 0.8295, 0.5042, 0.8295, 0.5042, 0.8295, 0.5172, 0.8522, 0.5172, 0.8522, 0.5042, 0.8522, 0.5042, 0.8522, 0.5172, 0.8748, 0.5196, 0.8748, 0.5073, 0.1787, 0.685, 0.1875, 0.6698, 0.1405, 0.6517, 0.1291, 0.6714, 0.1291, 0.6714, 0.1405, 0.6517, 0.1196, 0.6481, 0.1076, 0.6688, 0.6883, 0.6427, 0.6883, 0.6612, 0.7109, 0.6612, 0.7109, 0.6427, 0.894, 0.3312, 0.9061, 0.3519, 0.9269, 0.3483, 0.9155, 0.3286, 0.5218, 0.09694, 0.5352, 0.05202, 0.5017, 0.01255, 0.496, 0.06652, 0.5352, 0.05202, 0.5471, 0.0415, 0.5119, 0.0, 0.5017, 0.01255, 0.8295, 0.5503, 0.8522, 0.5503, 0.8522, 0.5172, 0.8295, 0.5172, 0.155, 0.4543, 0.1431, 0.4438, 0.1096, 0.4832, 0.1198, 0.4958])
me_plane.use_remesh_preserve_volume = False
me_plane.use_remesh_preserve_attributes = False
me_plane.use_mirror_vertex_groups = False
me_plane.update()

# ---- objects
ob_stone__star_5 = bpy.data.objects.new('Stone, Star 5', me_plane)

# ---- transforms, parenting, visibility, modifiers, constraints
ob_stone__star_5.location = (0.008846, 0.3832, 0.1148)
ob_stone__star_5.lineart.crease_threshold = 0.0

# ---- collection membership
col_collection_1.objects.link(ob_stone__star_5)

# ---- scene / render settings (as saved in the file)
scene.frame_start = 1; scene.frame_end = 250; scene.frame_set(1)
scene.render.engine = 'BLENDER_EEVEE_NEXT'
scene.render.resolution_percentage = 50
scene.render.dither_intensity = 0.0
scene.cycles.use_denoising = False
scene.cycles.samples = 10
scene.cycles.sampling_pattern = 'TABULATED_SOBOL'
scene.cycles.light_sampling_threshold = 0.0
scene.cycles.use_adaptive_sampling = False
scene.cycles.use_light_tree = False
scene.cycles.blur_glossy = 0.0
scene.cycles.pixel_filter_type = 'GAUSSIAN'
scene.cycles.sample_clamp_indirect = 0.0
scene.view_settings.view_transform = 'Standard'
bpy.context.view_layer.update()

# ---- added for rendering (the .blend has no active camera and no usable light): camera, sun
cam_auto = bpy.data.cameras.new('AutoCamera')
cam_auto.lens = 50.0
cam_auto.sensor_width = 36.0
cam_auto.clip_end = 1000.0
ob_auto_camera = bpy.data.objects.new('AutoCamera', cam_auto)
scene.collection.objects.link(ob_auto_camera)
ob_auto_camera.location = (1.05605, -0.866146, 0.954827)
ob_auto_camera.rotation_euler = (1.09748, -7.21219e-08, 0.694738)
scene.camera = ob_auto_camera
light_auto_sun = bpy.data.lights.new('AutoSun', 'SUN')
light_auto_sun.energy = 3.0
light_auto_sun.angle = 0.0523599
ob_auto_sun = bpy.data.objects.new('AutoSun', light_auto_sun)
scene.collection.objects.link(ob_auto_sun)
ob_auto_sun.rotation_euler = (0.872665, 0.174533, 0.523599)
bpy.context.view_layer.update()

